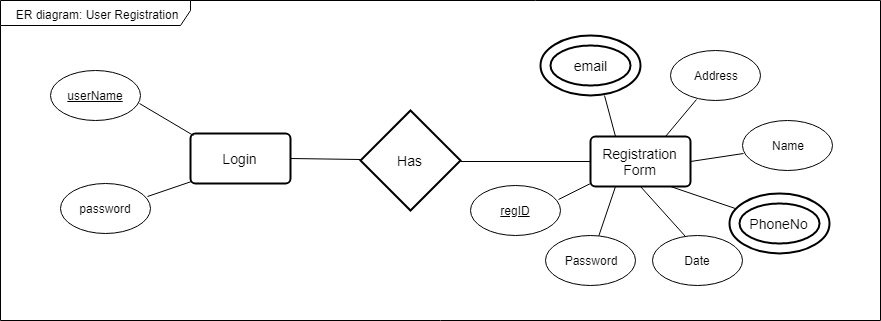

The diagram above was exported from draw.io. Its source (the exported page's mxGraphModel, read from the mxfile embedded in the PNG):
<mxGraphModel dx="1080" dy="435" grid="1" gridSize="10" guides="1" tooltips="1" connect="1" arrows="1" fold="1" page="1" pageScale="1" pageWidth="850" pageHeight="1100" math="0" shadow="0">
  <root>
    <mxCell id="0" />
    <mxCell id="1" parent="0" />
    <mxCell id="iAM6CNgmu_wsHMyVahdw-1" value="Login" style="strokeWidth=2;rounded=1;arcSize=10;whiteSpace=wrap;html=1;align=center;fontSize=14;" parent="1" vertex="1">
      <mxGeometry x="190" y="133" width="100" height="50" as="geometry" />
    </mxCell>
    <mxCell id="iAM6CNgmu_wsHMyVahdw-2" value="Has" style="shape=rhombus;strokeWidth=2;fontSize=17;perimeter=rhombusPerimeter;whiteSpace=wrap;html=1;align=center;fontSize=14;" parent="1" vertex="1">
      <mxGeometry x="360" y="110" width="100" height="100" as="geometry" />
    </mxCell>
    <mxCell id="iAM6CNgmu_wsHMyVahdw-3" value="Registration Form" style="strokeWidth=2;rounded=1;arcSize=10;whiteSpace=wrap;html=1;align=center;fontSize=14;" parent="1" vertex="1">
      <mxGeometry x="590" y="136" width="100" height="50" as="geometry" />
    </mxCell>
    <mxCell id="iAM6CNgmu_wsHMyVahdw-5" value="Address" style="ellipse;whiteSpace=wrap;html=1;" parent="1" vertex="1">
      <mxGeometry x="670" y="50" width="90" height="50" as="geometry" />
    </mxCell>
    <mxCell id="iAM6CNgmu_wsHMyVahdw-6" value="Name" style="ellipse;whiteSpace=wrap;html=1;" parent="1" vertex="1">
      <mxGeometry x="742" y="120" width="90" height="50" as="geometry" />
    </mxCell>
    <mxCell id="iAM6CNgmu_wsHMyVahdw-7" value="&lt;u&gt;userName&lt;/u&gt;" style="ellipse;whiteSpace=wrap;html=1;" parent="1" vertex="1">
      <mxGeometry x="50" y="70" width="90" height="50" as="geometry" />
    </mxCell>
    <mxCell id="iAM6CNgmu_wsHMyVahdw-8" value="Date" style="ellipse;whiteSpace=wrap;html=1;" parent="1" vertex="1">
      <mxGeometry x="652" y="235" width="90" height="50" as="geometry" />
    </mxCell>
    <mxCell id="iAM6CNgmu_wsHMyVahdw-9" value="password" style="ellipse;whiteSpace=wrap;html=1;" parent="1" vertex="1">
      <mxGeometry x="60" y="183" width="90" height="50" as="geometry" />
    </mxCell>
    <mxCell id="iAM6CNgmu_wsHMyVahdw-13" value="&lt;u&gt;regID&lt;/u&gt;" style="ellipse;whiteSpace=wrap;html=1;" parent="1" vertex="1">
      <mxGeometry x="470" y="185" width="90" height="50" as="geometry" />
    </mxCell>
    <mxCell id="iAM6CNgmu_wsHMyVahdw-14" value="Password" style="ellipse;whiteSpace=wrap;html=1;" parent="1" vertex="1">
      <mxGeometry x="545" y="235" width="90" height="50" as="geometry" />
    </mxCell>
    <mxCell id="X95OdX-mRBumqCAm5QAi-2" value="PhoneNo" style="ellipse;shape=doubleEllipse;margin=10;strokeWidth=2;fontSize=14;whiteSpace=wrap;html=1;align=center;" vertex="1" parent="1">
      <mxGeometry x="729" y="193" width="100" height="60" as="geometry" />
    </mxCell>
    <mxCell id="X95OdX-mRBumqCAm5QAi-3" value="email" style="ellipse;shape=doubleEllipse;margin=10;strokeWidth=2;fontSize=14;whiteSpace=wrap;html=1;align=center;" vertex="1" parent="1">
      <mxGeometry x="540" y="35" width="100" height="60" as="geometry" />
    </mxCell>
    <mxCell id="X95OdX-mRBumqCAm5QAi-6" value="" style="endArrow=none;html=1;exitX=1;exitY=0.5;exitDx=0;exitDy=0;entryX=0;entryY=0.5;entryDx=0;entryDy=0;" edge="1" parent="1" source="iAM6CNgmu_wsHMyVahdw-1">
      <mxGeometry width="50" height="50" relative="1" as="geometry">
        <mxPoint x="200" y="164" as="sourcePoint" />
        <mxPoint x="360" y="159" as="targetPoint" />
      </mxGeometry>
    </mxCell>
    <mxCell id="X95OdX-mRBumqCAm5QAi-7" value="" style="endArrow=none;html=1;entryX=0;entryY=0.5;entryDx=0;entryDy=0;" edge="1" parent="1" target="iAM6CNgmu_wsHMyVahdw-3">
      <mxGeometry width="50" height="50" relative="1" as="geometry">
        <mxPoint x="460" y="161" as="sourcePoint" />
        <mxPoint x="590" y="160.5" as="targetPoint" />
      </mxGeometry>
    </mxCell>
    <mxCell id="X95OdX-mRBumqCAm5QAi-10" value="" style="endArrow=none;html=1;entryX=0.25;entryY=1;entryDx=0;entryDy=0;" edge="1" parent="1" source="iAM6CNgmu_wsHMyVahdw-14" target="iAM6CNgmu_wsHMyVahdw-3">
      <mxGeometry width="50" height="50" relative="1" as="geometry">
        <mxPoint x="470" y="171" as="sourcePoint" />
        <mxPoint x="600" y="171" as="targetPoint" />
      </mxGeometry>
    </mxCell>
    <mxCell id="X95OdX-mRBumqCAm5QAi-11" value="" style="endArrow=none;html=1;entryX=0.5;entryY=1;entryDx=0;entryDy=0;exitX=0.367;exitY=0.02;exitDx=0;exitDy=0;exitPerimeter=0;" edge="1" parent="1" source="iAM6CNgmu_wsHMyVahdw-8" target="iAM6CNgmu_wsHMyVahdw-3">
      <mxGeometry width="50" height="50" relative="1" as="geometry">
        <mxPoint x="588" y="220" as="sourcePoint" />
        <mxPoint x="625" y="196" as="targetPoint" />
      </mxGeometry>
    </mxCell>
    <mxCell id="X95OdX-mRBumqCAm5QAi-12" value="" style="endArrow=none;html=1;" edge="1" parent="1" source="X95OdX-mRBumqCAm5QAi-2">
      <mxGeometry width="50" height="50" relative="1" as="geometry">
        <mxPoint x="673" y="251" as="sourcePoint" />
        <mxPoint x="670" y="186" as="targetPoint" />
      </mxGeometry>
    </mxCell>
    <mxCell id="X95OdX-mRBumqCAm5QAi-13" value="" style="endArrow=none;html=1;entryX=1;entryY=0.5;entryDx=0;entryDy=0;exitX=0.011;exitY=0.66;exitDx=0;exitDy=0;exitPerimeter=0;" edge="1" parent="1" source="iAM6CNgmu_wsHMyVahdw-6" target="iAM6CNgmu_wsHMyVahdw-3">
      <mxGeometry width="50" height="50" relative="1" as="geometry">
        <mxPoint x="745.0219455008896" y="218.7264209081834" as="sourcePoint" />
        <mxPoint x="675" y="196" as="targetPoint" />
      </mxGeometry>
    </mxCell>
    <mxCell id="X95OdX-mRBumqCAm5QAi-14" value="" style="endArrow=none;html=1;entryX=0.75;entryY=0;entryDx=0;entryDy=0;exitX=0.289;exitY=0.98;exitDx=0;exitDy=0;exitPerimeter=0;" edge="1" parent="1" source="iAM6CNgmu_wsHMyVahdw-5" target="iAM6CNgmu_wsHMyVahdw-3">
      <mxGeometry width="50" height="50" relative="1" as="geometry">
        <mxPoint x="753" y="163" as="sourcePoint" />
        <mxPoint x="700" y="171" as="targetPoint" />
      </mxGeometry>
    </mxCell>
    <mxCell id="X95OdX-mRBumqCAm5QAi-15" value="" style="endArrow=none;html=1;entryX=0.25;entryY=0;entryDx=0;entryDy=0;exitX=0.64;exitY=1;exitDx=0;exitDy=0;exitPerimeter=0;" edge="1" parent="1" source="X95OdX-mRBumqCAm5QAi-3" target="iAM6CNgmu_wsHMyVahdw-3">
      <mxGeometry width="50" height="50" relative="1" as="geometry">
        <mxPoint x="606" y="110" as="sourcePoint" />
        <mxPoint x="675" y="146" as="targetPoint" />
      </mxGeometry>
    </mxCell>
    <mxCell id="X95OdX-mRBumqCAm5QAi-17" value="" style="endArrow=none;html=1;entryX=0.01;entryY=0.96;entryDx=0;entryDy=0;entryPerimeter=0;exitX=0.967;exitY=0.26;exitDx=0;exitDy=0;exitPerimeter=0;" edge="1" parent="1" source="iAM6CNgmu_wsHMyVahdw-9" target="iAM6CNgmu_wsHMyVahdw-1">
      <mxGeometry width="50" height="50" relative="1" as="geometry">
        <mxPoint x="65" y="225" as="sourcePoint" />
        <mxPoint x="115" y="175" as="targetPoint" />
      </mxGeometry>
    </mxCell>
    <mxCell id="X95OdX-mRBumqCAm5QAi-18" value="" style="endArrow=none;html=1;entryX=0.05;entryY=0.04;entryDx=0;entryDy=0;entryPerimeter=0;" edge="1" parent="1">
      <mxGeometry width="50" height="50" relative="1" as="geometry">
        <mxPoint x="139" y="103" as="sourcePoint" />
        <mxPoint x="193" y="135" as="targetPoint" />
      </mxGeometry>
    </mxCell>
    <mxCell id="X95OdX-mRBumqCAm5QAi-20" value="" style="endArrow=none;html=1;exitX=0;exitY=0.94;exitDx=0;exitDy=0;exitPerimeter=0;" edge="1" parent="1" source="iAM6CNgmu_wsHMyVahdw-3">
      <mxGeometry width="50" height="50" relative="1" as="geometry">
        <mxPoint x="614" y="105" as="sourcePoint" />
        <mxPoint x="558" y="199" as="targetPoint" />
      </mxGeometry>
    </mxCell>
    <mxCell id="X95OdX-mRBumqCAm5QAi-21" value="ER diagram: User Registration" style="shape=umlFrame;whiteSpace=wrap;html=1;width=190;height=25;" vertex="1" parent="1">
      <mxGeometry width="880" height="320" as="geometry" />
    </mxCell>
  </root>
</mxGraphModel>